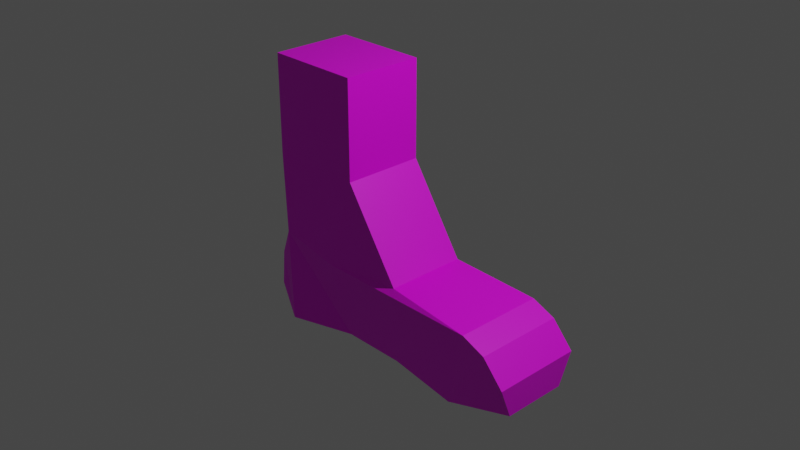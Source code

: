 # Source: nice_socks.blend  (saved by Blender 2.83.19; exported with 4.5.12 LTS)
import bpy
from mathutils import Matrix  # noqa: F401  (used for matrix-valued properties, if any)

bpy.ops.wm.read_factory_settings(use_empty=True)
scene = bpy.context.scene
scene.name = 'Scene'

# ---- collections
col_collection = bpy.data.collections.new('Collection'); scene.collection.children.link(col_collection)

# ---- images (referenced by path relative to the original .blend; pixels are not part of the script)
import os
ASSET_DIR = os.environ.get("B2B_ASSET_DIR", "")  # directory of the original .blend (textures are referenced by path, not embedded)
HERE = os.path.dirname(os.path.abspath(__file__))  # packed textures are extracted next to this script under _unpacked/

def load_image(name, relpath, width, height, colorspace="sRGB"):
    """Load a texture the original file referenced (path relative to the .blend, or extracted next to this script)."""
    p = next((c for c in (os.path.join(HERE, relpath), os.path.join(ASSET_DIR, relpath)) if relpath and os.path.exists(c)), "")
    if p:
        img = bpy.data.images.load(p, check_existing=True)
        img.name = name
    else:  # same state as the original file: an image datablock whose file is absent (Cycles renders it pink)
        img = bpy.data.images.new(name, width, height)
        img.source = "FILE"
        img.filepath = "//" + (relpath or name)
    img.colorspace_settings.name = colorspace
    return img
img_new_pallete_png = load_image('new_pallete.png', 'new_pallete.png', 1024, 1024, 'sRGB')

# ---- materials (node trees are filled in below, after node groups)
mat_material_001 = bpy.data.materials.new('Material.001')
mat_material_001.use_transparent_shadow = False

# ---- material node trees
mat_material_001.use_nodes = True; mat_material_001.node_tree.nodes.clear()
_N = mat_material_001.node_tree.nodes; _L = mat_material_001.node_tree.links
n0 = _N.new('ShaderNodeBsdfPrincipled'); n0.name = 'Principled BSDF'; n0.location = (10, 300)
n0.distribution = 'GGX'
n0.subsurface_method = 'BURLEY'
n0.inputs[3].default_value = 1.45
n0.inputs[27].default_value = (0.0, 0.0, 0.0, 1.0)
n0.inputs[28].default_value = 1.0
n1 = _N.new('ShaderNodeOutputMaterial'); n1.name = 'Material Output'; n1.location = (300, 300)
n2 = _N.new('ShaderNodeTexImage'); n2.name = 'Image Texture'; n2.location = (-280, 280)
n2.image = img_new_pallete_png
_L.new(n0.outputs[0], n1.inputs[0])
_L.new(n2.outputs[0], n0.inputs[0])
n1.is_active_output = True

# ---- world
world_world = bpy.data.worlds.new('World'); scene.world = world_world
world_world.use_nodes = True; world_world.node_tree.nodes.clear()
_N = world_world.node_tree.nodes; _L = world_world.node_tree.links
n0 = _N.new('ShaderNodeOutputWorld'); n0.name = 'World Output'; n0.location = (300, 300)
n1 = _N.new('ShaderNodeBackground'); n1.name = 'Background'; n1.location = (10, 300)
n1.inputs[0].default_value = (0.05088, 0.05088, 0.05088, 1.0)
_L.new(n1.outputs[0], n0.inputs[0])
n0.is_active_output = True
world_world.color = (0.05088, 0.05088, 0.05088)
world_world.use_sun_shadow = False
world_world.sun_shadow_jitter_overblur = 0.0

# ---- cameras
cam_camera = bpy.data.cameras.new('Camera')
cam_camera.clip_end = 100.0
cam_camera.ortho_scale = 7.314

# ---- lights
light_light = bpy.data.lights.new('Light', 'POINT')
light_light.transmission_factor = 0.0
light_light.energy = 1000.0
light_light.shadow_soft_size = 0.1
light_light.shadow_maximum_resolution = 0.006
light_light.use_absolute_resolution = True

# ---- meshes
me_cube_001 = bpy.data.meshes.new('Cube.001')
me_cube_001.from_pydata([(-0.3716, -0.3571, -1.389), (-0.5152, -0.5007, -0.5422), (-0.3716, 0.3571, -1.389), (-0.5152, 0.5007, -0.5422), (0.3426, -0.3571, -1.389), (1.391, -0.5007, -0.5422), (0.3426, 0.3571, -1.389), (1.391, 0.5007, -0.5422), (-1.162, 0.5007, -1.464), (-1.162, -0.5007, -1.464), (-1.197, -0.5007, -0.4062), (-1.197, 0.5007, -0.4062), (-1.439, 0.4199, -1.163), (-1.439, -0.4199, -1.163), (-1.404, -0.4199, -0.759), (-1.404, 0.4199, -0.759), (1.655, 0.5007, -0.6508), (1.085, 0.3571, -1.51), (1.085, -0.3571, -1.51), (1.655, -0.5007, -0.6508), (1.895, 0.5007, -0.9161), (1.885, 0.3571, -1.262), (1.885, -0.3571, -1.262), (1.895, -0.5007, -0.9161), (-0.227, -0.4506, 0.4644), (-0.227, 0.4506, 0.4644), (0.4, 0.4506, -0.473), (0.4, -0.4506, -0.473), (-1.302, -0.4506, 0.4644), (-1.302, 0.4506, 0.4644), (-0.227, -0.4506, 1.543), (-0.227, 0.4506, 1.543), (-1.302, -0.4506, 1.543), (-1.302, 0.4506, 1.543)], [], [(1, 5, 27, 24), (2, 3, 7, 6), (6, 7, 16, 17), (4, 5, 1, 0), (2, 6, 4, 0), (10, 1, 24, 28), (11, 8, 12, 15), (2, 0, 9, 8), (3, 2, 8, 11), (0, 1, 10, 9), (13, 14, 15, 12), (9, 10, 14, 13), (10, 11, 15, 14), (8, 9, 13, 12), (17, 16, 20, 21), (5, 4, 18, 19), (4, 6, 17, 18), (7, 5, 19, 16), (21, 20, 23, 22), (19, 18, 22, 23), (18, 17, 21, 22), (16, 19, 23, 20), (28, 24, 30, 32), (26, 25, 24, 27), (3, 11, 29, 25), (7, 3, 25, 26), (11, 10, 28, 29), (5, 7, 26, 27), (30, 31, 33, 32), (29, 28, 32, 33), (24, 25, 31, 30), (25, 29, 33, 31)])
_uv = me_cube_001.uv_layers.new(name='UVMap')
_uv.uv.foreach_set('vector', [0.5591, 0.815, 0.5591, 0.815, 0.5591, 0.815, 0.5591, 0.815, 0.5591, 0.815, 0.5591, 0.815, 0.5591, 0.815, 0.5591, 0.815, 0.5591, 0.815, 0.5591, 0.815, 0.5591, 0.815, 0.5591, 0.815, 0.5591, 0.815, 0.5591, 0.815, 0.5591, 0.815, 0.5591, 0.815, 0.5591, 0.815, 0.5591, 0.815, 0.5591, 0.815, 0.5591, 0.815, 0.5591, 0.815, 0.5591, 0.815, 0.5591, 0.815, 0.5591, 0.815, 0.6846, 0.7264, 0.6846, 0.7264, 0.6846, 0.7264, 0.6846, 0.7264, 0.6969, 0.7092, 0.6969, 0.7092, 0.6969, 0.7092, 0.6969, 0.7092, 0.6969, 0.7092, 0.6969, 0.7092, 0.6969, 0.7092, 0.6969, 0.7092, 0.6969, 0.7092, 0.6969, 0.7092, 0.6969, 0.7092, 0.6969, 0.7092, 0.6846, 0.7264, 0.6846, 0.7264, 0.6846, 0.7264, 0.6846, 0.7264, 0.6846, 0.7264, 0.6846, 0.7264, 0.6846, 0.7264, 0.6846, 0.7264, 0.5591, 0.815, 0.5591, 0.815, 0.5591, 0.815, 0.5591, 0.815, 0.6846, 0.7264, 0.6846, 0.7264, 0.6846, 0.7264, 0.6846, 0.7264, 0.6919, 0.6993, 0.6919, 0.6993, 0.6919, 0.6993, 0.6919, 0.6993, 0.5591, 0.815, 0.5591, 0.815, 0.5591, 0.815, 0.5591, 0.815, 0.5591, 0.815, 0.5591, 0.815, 0.5591, 0.815, 0.5591, 0.815, 0.5591, 0.815, 0.5591, 0.815, 0.5591, 0.815, 0.5591, 0.815, 0.6919, 0.6993, 0.6919, 0.6993, 0.6919, 0.6993, 0.6919, 0.6993, 0.6919, 0.6993, 0.6919, 0.6993, 0.6919, 0.6993, 0.6919, 0.6993, 0.6919, 0.6993, 0.6919, 0.6993, 0.6919, 0.6993, 0.6919, 0.6993, 0.6919, 0.6993, 0.6919, 0.6993, 0.6919, 0.6993, 0.6919, 0.6993, 0.5591, 0.815, 0.5591, 0.815, 0.5591, 0.815, 0.5591, 0.815, 0.5591, 0.815, 0.5591, 0.815, 0.5591, 0.815, 0.5591, 0.815, 0.5591, 0.815, 0.5591, 0.815, 0.5591, 0.815, 0.5591, 0.815, 0.5591, 0.815, 0.5591, 0.815, 0.5591, 0.815, 0.5591, 0.815, 0.5591, 0.815, 0.5591, 0.815, 0.5591, 0.815, 0.5591, 0.815, 0.5591, 0.815, 0.5591, 0.815, 0.5591, 0.815, 0.5591, 0.815, 0.5591, 0.815, 0.5591, 0.815, 0.5591, 0.815, 0.5591, 0.815, 0.5591, 0.815, 0.5591, 0.815, 0.5591, 0.815, 0.5591, 0.815, 0.5591, 0.815, 0.5591, 0.815, 0.5591, 0.815, 0.5591, 0.815, 0.5591, 0.815, 0.5591, 0.815, 0.5591, 0.815, 0.5591, 0.815])
me_cube_001.materials.append(mat_material_001)
me_cube_001.use_remesh_fix_poles = True
me_cube_001.use_remesh_preserve_attributes = False
me_cube_001.use_mirror_vertex_groups = False
me_cube_001.update()

# ---- objects
ob_light = bpy.data.objects.new('Light', light_light)
ob_camera = bpy.data.objects.new('Camera', cam_camera)
ob_cube = bpy.data.objects.new('Cube', me_cube_001)

# ---- transforms, parenting, visibility, modifiers, constraints
ob_light.location = (4.076, 1.005, 5.904)
ob_light.rotation_euler = (0.6503, 0.05522, 1.866)
ob_light.lock_rotations_4d = False
ob_light.empty_display_type = 'ARROWS'
ob_light.color = (0.0, 0.0, 0.0, 0.0)
ob_light.lineart.crease_threshold = 0.0
ob_camera.location = (7.359, -6.926, 4.958)
ob_camera.rotation_euler = (1.109, 0.0, 0.8149)
ob_camera.lock_rotations_4d = False
ob_camera.empty_display_type = 'ARROWS'
ob_camera.color = (0.0, 0.0, 0.0, 0.0)
ob_camera.display_type = 'WIRE'
ob_camera.lineart.crease_threshold = 0.0
ob_cube.location = (0.0, 0.0, 0.0)
ob_cube.lineart.crease_threshold = 0.0

# ---- collection membership
col_collection.objects.link(ob_light)
col_collection.objects.link(ob_camera)
col_collection.objects.link(ob_cube)

# ---- scene / render settings (as saved in the file)
scene.camera = ob_camera
scene.frame_start = 1; scene.frame_end = 250; scene.frame_set(24)
scene.render.engine = 'BLENDER_EEVEE_NEXT'
scene.cycles.use_denoising = False
scene.cycles.samples = 128
scene.cycles.sampling_pattern = 'TABULATED_SOBOL'
scene.cycles.use_adaptive_sampling = False
scene.cycles.use_light_tree = False
scene.view_settings.view_transform = 'Filmic'
bpy.context.view_layer.update()
